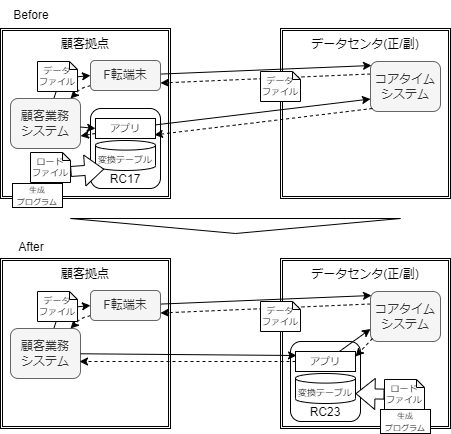

The diagram above was exported from draw.io. Its source (the exported page's mxGraphModel, read from the mxfile embedded in the PNG):
<mxGraphModel dx="838" dy="584" grid="1" gridSize="10" guides="1" tooltips="1" connect="1" arrows="1" fold="1" page="1" pageScale="1" pageWidth="850" pageHeight="1100" math="0" shadow="0">
  <root>
    <mxCell id="0" />
    <mxCell id="1" parent="0" />
    <mxCell id="2" value="顧客拠点" style="shape=ext;double=1;whiteSpace=wrap;html=1;aspect=fixed;verticalAlign=top;" vertex="1" parent="1">
      <mxGeometry x="40" y="36" width="170" height="170" as="geometry" />
    </mxCell>
    <mxCell id="4" value="データセンタ(正/副)" style="shape=ext;double=1;whiteSpace=wrap;html=1;aspect=fixed;verticalAlign=top;" vertex="1" parent="1">
      <mxGeometry x="320" y="36" width="170" height="170" as="geometry" />
    </mxCell>
    <mxCell id="15" style="edgeStyle=none;html=1;entryX=0;entryY=0.5;entryDx=0;entryDy=0;fontSize=9;" edge="1" parent="1" source="6" target="13">
      <mxGeometry relative="1" as="geometry">
        <Array as="points">
          <mxPoint x="100" y="86" />
        </Array>
      </mxGeometry>
    </mxCell>
    <mxCell id="6" value="顧客業務&lt;br&gt;システム" style="rounded=1;whiteSpace=wrap;html=1;fillColor=#f5f5f5;fontColor=#333333;strokeColor=#666666;" vertex="1" parent="1">
      <mxGeometry x="50" y="106" width="70" height="50" as="geometry" />
    </mxCell>
    <mxCell id="17" style="edgeStyle=none;html=1;entryX=1;entryY=0.75;entryDx=0;entryDy=0;fontSize=9;exitX=0;exitY=0.25;exitDx=0;exitDy=0;dashed=1;" edge="1" parent="1" source="7" target="13">
      <mxGeometry relative="1" as="geometry" />
    </mxCell>
    <mxCell id="7" value="コアタイム&lt;br&gt;システム" style="rounded=1;whiteSpace=wrap;html=1;fillColor=#f5f5f5;fontColor=#333333;strokeColor=#666666;" vertex="1" parent="1">
      <mxGeometry x="410" y="69" width="70" height="50" as="geometry" />
    </mxCell>
    <mxCell id="9" value="RC17" style="rounded=1;whiteSpace=wrap;html=1;verticalAlign=bottom;" vertex="1" parent="1">
      <mxGeometry x="130" y="116" width="70" height="80" as="geometry" />
    </mxCell>
    <mxCell id="22" style="edgeStyle=none;html=1;fontSize=9;entryX=0;entryY=0.75;entryDx=0;entryDy=0;" edge="1" parent="1" source="11" target="7">
      <mxGeometry relative="1" as="geometry" />
    </mxCell>
    <mxCell id="24" style="edgeStyle=none;html=1;entryX=1;entryY=0.75;entryDx=0;entryDy=0;dashed=1;fontSize=9;" edge="1" parent="1" source="11" target="6">
      <mxGeometry relative="1" as="geometry" />
    </mxCell>
    <mxCell id="11" value="アプリ" style="rounded=0;whiteSpace=wrap;html=1;fontSize=10;" vertex="1" parent="1">
      <mxGeometry x="135" y="126" width="60" height="20" as="geometry" />
    </mxCell>
    <mxCell id="12" value="変換テーブル" style="shape=cylinder3;whiteSpace=wrap;html=1;boundedLbl=1;backgroundOutline=1;size=4.79998779296875;fontSize=9;" vertex="1" parent="1">
      <mxGeometry x="135" y="148" width="60" height="30" as="geometry" />
    </mxCell>
    <mxCell id="16" style="edgeStyle=none;html=1;fontSize=9;" edge="1" parent="1" source="13">
      <mxGeometry relative="1" as="geometry">
        <mxPoint x="411" y="73" as="targetPoint" />
      </mxGeometry>
    </mxCell>
    <mxCell id="19" style="edgeStyle=none;html=1;fontSize=9;dashed=1;" edge="1" parent="1" source="13" target="6">
      <mxGeometry relative="1" as="geometry">
        <Array as="points">
          <mxPoint x="120" y="96" />
        </Array>
      </mxGeometry>
    </mxCell>
    <mxCell id="13" value="F転端末" style="rounded=1;whiteSpace=wrap;html=1;fillColor=#f5f5f5;fontColor=#333333;strokeColor=#666666;" vertex="1" parent="1">
      <mxGeometry x="130" y="68" width="70" height="30" as="geometry" />
    </mxCell>
    <mxCell id="14" value="データ&lt;br&gt;ファイル" style="shape=note;whiteSpace=wrap;html=1;backgroundOutline=1;darkOpacity=0.05;fontSize=9;size=8;" vertex="1" parent="1">
      <mxGeometry x="77" y="69" width="40" height="30" as="geometry" />
    </mxCell>
    <mxCell id="20" value="データ&lt;br&gt;ファイル" style="shape=note;whiteSpace=wrap;html=1;backgroundOutline=1;darkOpacity=0.05;fontSize=9;size=8;" vertex="1" parent="1">
      <mxGeometry x="300" y="79" width="40" height="30" as="geometry" />
    </mxCell>
    <mxCell id="21" style="edgeStyle=none;html=1;entryX=0;entryY=0.5;entryDx=0;entryDy=0;fontSize=9;" edge="1" parent="1" source="6" target="11">
      <mxGeometry relative="1" as="geometry" />
    </mxCell>
    <mxCell id="23" style="edgeStyle=none;html=1;fontSize=9;dashed=1;" edge="1" parent="1">
      <mxGeometry relative="1" as="geometry">
        <mxPoint x="194" y="142.39999389648438" as="targetPoint" />
        <mxPoint x="412" y="116" as="sourcePoint" />
      </mxGeometry>
    </mxCell>
    <mxCell id="43" value="顧客拠点" style="shape=ext;double=1;whiteSpace=wrap;html=1;aspect=fixed;verticalAlign=top;" vertex="1" parent="1">
      <mxGeometry x="40" y="266" width="170" height="170" as="geometry" />
    </mxCell>
    <mxCell id="44" value="データセンタ(正/副)" style="shape=ext;double=1;whiteSpace=wrap;html=1;aspect=fixed;verticalAlign=top;" vertex="1" parent="1">
      <mxGeometry x="320" y="266" width="170" height="170" as="geometry" />
    </mxCell>
    <mxCell id="45" style="edgeStyle=none;html=1;entryX=0;entryY=0.5;entryDx=0;entryDy=0;fontSize=9;" edge="1" source="46" target="56" parent="1">
      <mxGeometry relative="1" as="geometry">
        <Array as="points">
          <mxPoint x="100" y="316" />
        </Array>
      </mxGeometry>
    </mxCell>
    <mxCell id="46" value="顧客業務&lt;br&gt;システム" style="rounded=1;whiteSpace=wrap;html=1;fillColor=#f5f5f5;fontColor=#333333;strokeColor=#666666;" vertex="1" parent="1">
      <mxGeometry x="50" y="336" width="70" height="50" as="geometry" />
    </mxCell>
    <mxCell id="47" style="edgeStyle=none;html=1;entryX=1;entryY=0.75;entryDx=0;entryDy=0;fontSize=9;exitX=0;exitY=0.25;exitDx=0;exitDy=0;dashed=1;" edge="1" source="48" target="56" parent="1">
      <mxGeometry relative="1" as="geometry" />
    </mxCell>
    <mxCell id="48" value="コアタイム&lt;br&gt;システム" style="rounded=1;whiteSpace=wrap;html=1;fillColor=#f5f5f5;fontColor=#333333;strokeColor=#666666;" vertex="1" parent="1">
      <mxGeometry x="410" y="299" width="70" height="50" as="geometry" />
    </mxCell>
    <mxCell id="49" value="RC23" style="rounded=1;whiteSpace=wrap;html=1;verticalAlign=bottom;" vertex="1" parent="1">
      <mxGeometry x="330" y="349" width="70" height="80" as="geometry" />
    </mxCell>
    <mxCell id="50" style="edgeStyle=none;html=1;fontSize=9;entryX=0;entryY=0.75;entryDx=0;entryDy=0;" edge="1" source="52" target="48" parent="1">
      <mxGeometry relative="1" as="geometry" />
    </mxCell>
    <mxCell id="51" style="edgeStyle=none;html=1;dashed=1;fontSize=9;" edge="1" source="52" parent="1">
      <mxGeometry relative="1" as="geometry">
        <mxPoint x="119" y="369" as="targetPoint" />
      </mxGeometry>
    </mxCell>
    <mxCell id="52" value="アプリ" style="rounded=0;whiteSpace=wrap;html=1;fontSize=10;" vertex="1" parent="1">
      <mxGeometry x="335" y="359" width="60" height="20" as="geometry" />
    </mxCell>
    <mxCell id="53" value="変換テーブル" style="shape=cylinder3;whiteSpace=wrap;html=1;boundedLbl=1;backgroundOutline=1;size=4.79998779296875;fontSize=9;" vertex="1" parent="1">
      <mxGeometry x="335" y="381" width="60" height="30" as="geometry" />
    </mxCell>
    <mxCell id="54" style="edgeStyle=none;html=1;fontSize=9;" edge="1" source="56" parent="1">
      <mxGeometry relative="1" as="geometry">
        <mxPoint x="411" y="303" as="targetPoint" />
      </mxGeometry>
    </mxCell>
    <mxCell id="55" style="edgeStyle=none;html=1;fontSize=9;dashed=1;" edge="1" source="56" target="46" parent="1">
      <mxGeometry relative="1" as="geometry">
        <Array as="points">
          <mxPoint x="120" y="326" />
        </Array>
      </mxGeometry>
    </mxCell>
    <mxCell id="56" value="F転端末" style="rounded=1;whiteSpace=wrap;html=1;fillColor=#f5f5f5;fontColor=#333333;strokeColor=#666666;" vertex="1" parent="1">
      <mxGeometry x="130" y="298" width="70" height="30" as="geometry" />
    </mxCell>
    <mxCell id="57" value="データ&lt;br&gt;ファイル" style="shape=note;whiteSpace=wrap;html=1;backgroundOutline=1;darkOpacity=0.05;fontSize=9;size=8;" vertex="1" parent="1">
      <mxGeometry x="77" y="299" width="40" height="30" as="geometry" />
    </mxCell>
    <mxCell id="58" value="データ&lt;br&gt;ファイル" style="shape=note;whiteSpace=wrap;html=1;backgroundOutline=1;darkOpacity=0.05;fontSize=9;size=8;" vertex="1" parent="1">
      <mxGeometry x="300" y="309" width="40" height="30" as="geometry" />
    </mxCell>
    <mxCell id="59" style="edgeStyle=none;html=1;fontSize=9;" edge="1" source="46" parent="1">
      <mxGeometry relative="1" as="geometry">
        <mxPoint x="336" y="363" as="targetPoint" />
      </mxGeometry>
    </mxCell>
    <mxCell id="60" style="edgeStyle=none;html=1;fontSize=9;dashed=1;entryX=1;entryY=0.25;entryDx=0;entryDy=0;" edge="1" parent="1" target="52">
      <mxGeometry relative="1" as="geometry">
        <mxPoint x="194" y="372.3999938964844" as="targetPoint" />
        <mxPoint x="412" y="346" as="sourcePoint" />
      </mxGeometry>
    </mxCell>
    <mxCell id="61" value="ロード&lt;br&gt;ファイル" style="shape=note;whiteSpace=wrap;html=1;backgroundOutline=1;darkOpacity=0.05;fontSize=9;size=8;" vertex="1" parent="1">
      <mxGeometry x="70" y="160" width="40" height="30" as="geometry" />
    </mxCell>
    <mxCell id="62" value="" style="shape=flexArrow;endArrow=classic;html=1;fontSize=9;fillColor=default;exitX=0;exitY=0;exitDx=40;exitDy=19;exitPerimeter=0;entryX=0.145;entryY=1;entryDx=0;entryDy=-1.3919964599609373;entryPerimeter=0;" edge="1" parent="1" source="61" target="12">
      <mxGeometry width="50" height="50" relative="1" as="geometry">
        <mxPoint x="380" y="276" as="sourcePoint" />
        <mxPoint x="430" y="226" as="targetPoint" />
      </mxGeometry>
    </mxCell>
    <mxCell id="63" value="" style="triangle;whiteSpace=wrap;html=1;fontSize=9;rotation=90;" vertex="1" parent="1">
      <mxGeometry x="267.5" y="68.5" width="15" height="330" as="geometry" />
    </mxCell>
    <mxCell id="64" value="Before" style="text;html=1;strokeColor=none;fillColor=none;align=center;verticalAlign=middle;whiteSpace=wrap;rounded=0;fontSize=12;" vertex="1" parent="1">
      <mxGeometry x="41" y="8" width="60" height="30" as="geometry" />
    </mxCell>
    <mxCell id="65" value="After" style="text;html=1;strokeColor=none;fillColor=none;align=center;verticalAlign=middle;whiteSpace=wrap;rounded=0;fontSize=12;" vertex="1" parent="1">
      <mxGeometry x="41" y="240" width="60" height="30" as="geometry" />
    </mxCell>
    <mxCell id="68" value="&lt;font style=&quot;font-size: 8px;&quot;&gt;生成&lt;br&gt;プログラム&lt;/font&gt;" style="rounded=0;whiteSpace=wrap;html=1;fontSize=10;" vertex="1" parent="1">
      <mxGeometry x="52" y="191" width="50" height="24" as="geometry" />
    </mxCell>
    <mxCell id="70" value="ロード&lt;br&gt;ファイル" style="shape=note;whiteSpace=wrap;html=1;backgroundOutline=1;darkOpacity=0.05;fontSize=9;size=8;" vertex="1" parent="1">
      <mxGeometry x="424" y="387" width="40" height="30" as="geometry" />
    </mxCell>
    <mxCell id="71" value="" style="shape=flexArrow;endArrow=classic;html=1;fontSize=9;fillColor=default;entryX=1;entryY=0;entryDx=0;entryDy=20.100006103515625;entryPerimeter=0;" edge="1" parent="1" source="70" target="53">
      <mxGeometry width="50" height="50" relative="1" as="geometry">
        <mxPoint x="748" y="502" as="sourcePoint" />
        <mxPoint x="511.70000000000005" y="402.608003540039" as="targetPoint" />
      </mxGeometry>
    </mxCell>
    <mxCell id="72" value="&lt;font style=&quot;font-size: 8px;&quot;&gt;生成&lt;br&gt;プログラム&lt;/font&gt;" style="rounded=0;whiteSpace=wrap;html=1;fontSize=10;" vertex="1" parent="1">
      <mxGeometry x="420" y="417" width="50" height="24" as="geometry" />
    </mxCell>
  </root>
</mxGraphModel>